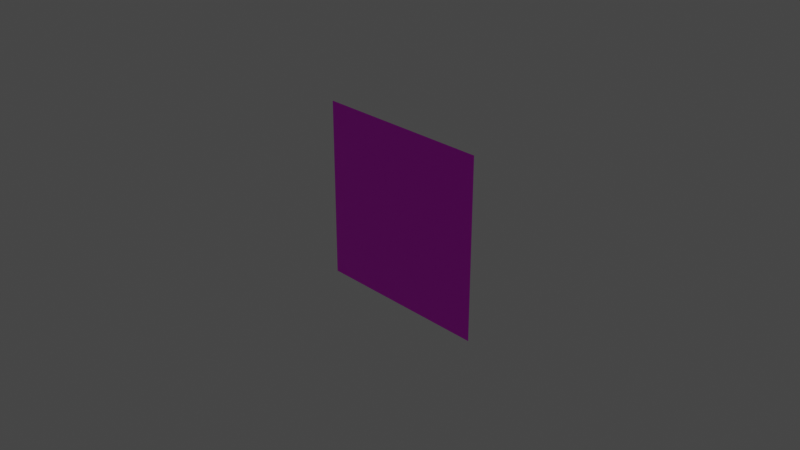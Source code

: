 # Source: wall_light.blend  (saved by Blender 2.92.15; exported with 4.5.12 LTS)
import bpy
from mathutils import Matrix  # noqa: F401  (used for matrix-valued properties, if any)

bpy.ops.wm.read_factory_settings(use_empty=True)
scene = bpy.context.scene
scene.name = 'Scene'

# ---- collections
col_collection = bpy.data.collections.new('Collection'); scene.collection.children.link(col_collection)

# ---- images (referenced by path relative to the original .blend; pixels are not part of the script)
import os
ASSET_DIR = os.environ.get("B2B_ASSET_DIR", "")  # directory of the original .blend (textures are referenced by path, not embedded)
HERE = os.path.dirname(os.path.abspath(__file__))  # packed textures are extracted next to this script under _unpacked/

def load_image(name, relpath, width, height, colorspace="sRGB"):
    """Load a texture the original file referenced (path relative to the .blend, or extracted next to this script)."""
    p = next((c for c in (os.path.join(HERE, relpath), os.path.join(ASSET_DIR, relpath)) if relpath and os.path.exists(c)), "")
    if p:
        img = bpy.data.images.load(p, check_existing=True)
        img.name = name
    else:  # same state as the original file: an image datablock whose file is absent (Cycles renders it pink)
        img = bpy.data.images.new(name, width, height)
        img.source = "FILE"
        img.filepath = "//" + (relpath or name)
    img.colorspace_settings.name = colorspace
    return img
img_wall_light_png = load_image('wall_light.png', 'wall_light.png', 1024, 1024, 'sRGB')

# ---- materials (node trees are filled in below, after node groups)
mat_material_001 = bpy.data.materials.new('Material.001')
mat_material_001.use_transparent_shadow = False

# ---- material node trees
mat_material_001.use_nodes = True; mat_material_001.node_tree.nodes.clear()
_N = mat_material_001.node_tree.nodes; _L = mat_material_001.node_tree.links
n0 = _N.new('ShaderNodeBsdfPrincipled'); n0.name = 'Principled BSDF'; n0.location = (10, 300)
n0.distribution = 'GGX'
n0.subsurface_method = 'BURLEY'
n0.inputs[3].default_value = 1.45
n0.inputs[27].default_value = (0.0, 0.0, 0.0, 1.0)
n0.inputs[28].default_value = 1.0
n1 = _N.new('ShaderNodeOutputMaterial'); n1.name = 'Material Output'; n1.location = (300, 300)
n2 = _N.new('ShaderNodeTexImage'); n2.name = 'Image Texture'; n2.location = (-280, 275)
n2.image = img_wall_light_png
_L.new(n0.outputs[0], n1.inputs[0])
_L.new(n2.outputs[0], n0.inputs[0])
n1.is_active_output = True

# ---- world
world_world = bpy.data.worlds.new('World'); scene.world = world_world
world_world.use_nodes = True; world_world.node_tree.nodes.clear()
_N = world_world.node_tree.nodes; _L = world_world.node_tree.links
n0 = _N.new('ShaderNodeOutputWorld'); n0.name = 'World Output'; n0.location = (300, 300)
n1 = _N.new('ShaderNodeBackground'); n1.name = 'Background'; n1.location = (10, 300)
n1.inputs[0].default_value = (0.05088, 0.05088, 0.05088, 1.0)
_L.new(n1.outputs[0], n0.inputs[0])
n0.is_active_output = True
world_world.color = (0.05088, 0.05088, 0.05088)
world_world.use_sun_shadow = False
world_world.sun_shadow_jitter_overblur = 0.0

# ---- cameras
cam_camera = bpy.data.cameras.new('Camera')
cam_camera.clip_end = 100.0
cam_camera.ortho_scale = 7.314

# ---- lights
light_light = bpy.data.lights.new('Light', 'POINT')
light_light.transmission_factor = 0.0
light_light.energy = 1000.0
light_light.shadow_soft_size = 0.1
light_light.shadow_maximum_resolution = 0.006
light_light.use_absolute_resolution = True

# ---- meshes
me_plane = bpy.data.meshes.new('Plane')
me_plane.from_pydata([(-1.0, -1.0, 0.0), (1.0, -1.0, 0.0), (-1.0, 1.0, 0.0), (1.0, 1.0, 0.0)], [], [(0, 1, 3, 2)])
_uv = me_plane.uv_layers.new(name='UVMap')
_uv.uv.foreach_set('vector', [0.0, 0.0, 1.0, 0.0, 1.0, 1.0, 0.0, 1.0])
me_plane.materials.append(mat_material_001)
me_plane.use_remesh_fix_poles = True
me_plane.use_remesh_preserve_attributes = False
me_plane.use_mirror_vertex_groups = False
me_plane.update()

# ---- objects
ob_light = bpy.data.objects.new('Light', light_light)
ob_camera = bpy.data.objects.new('Camera', cam_camera)
ob_plane = bpy.data.objects.new('Plane', me_plane)

# ---- transforms, parenting, visibility, modifiers, constraints
ob_light.location = (4.076, 1.005, 5.904)
ob_light.rotation_euler = (0.6503, 0.05522, 1.866)
ob_light.lock_rotations_4d = False
ob_light.empty_display_type = 'ARROWS'
ob_light.color = (0.0, 0.0, 0.0, 0.0)
ob_light.lineart.crease_threshold = 0.0
ob_camera.location = (7.359, -6.926, 4.958)
ob_camera.rotation_euler = (1.109, 0.0, 0.8149)
ob_camera.lock_rotations_4d = False
ob_camera.empty_display_type = 'ARROWS'
ob_camera.color = (0.0, 0.0, 0.0, 0.0)
ob_camera.display_type = 'WIRE'
ob_camera.lineart.crease_threshold = 0.0
ob_plane.location = (0.0, 0.0, 0.0)
ob_plane.rotation_euler = (1.571, 0.0, 0.0)
ob_plane.lineart.crease_threshold = 0.0

# ---- collection membership
col_collection.objects.link(ob_light)
col_collection.objects.link(ob_camera)
col_collection.objects.link(ob_plane)

# ---- scene / render settings (as saved in the file)
scene.camera = ob_camera
scene.frame_start = 1; scene.frame_end = 250; scene.frame_set(1)
scene.render.engine = 'BLENDER_EEVEE_NEXT'
scene.cycles.use_denoising = False
scene.cycles.samples = 128
scene.cycles.sampling_pattern = 'TABULATED_SOBOL'
scene.cycles.use_adaptive_sampling = False
scene.cycles.use_light_tree = False
scene.view_settings.view_transform = 'Filmic'
bpy.context.view_layer.update()

